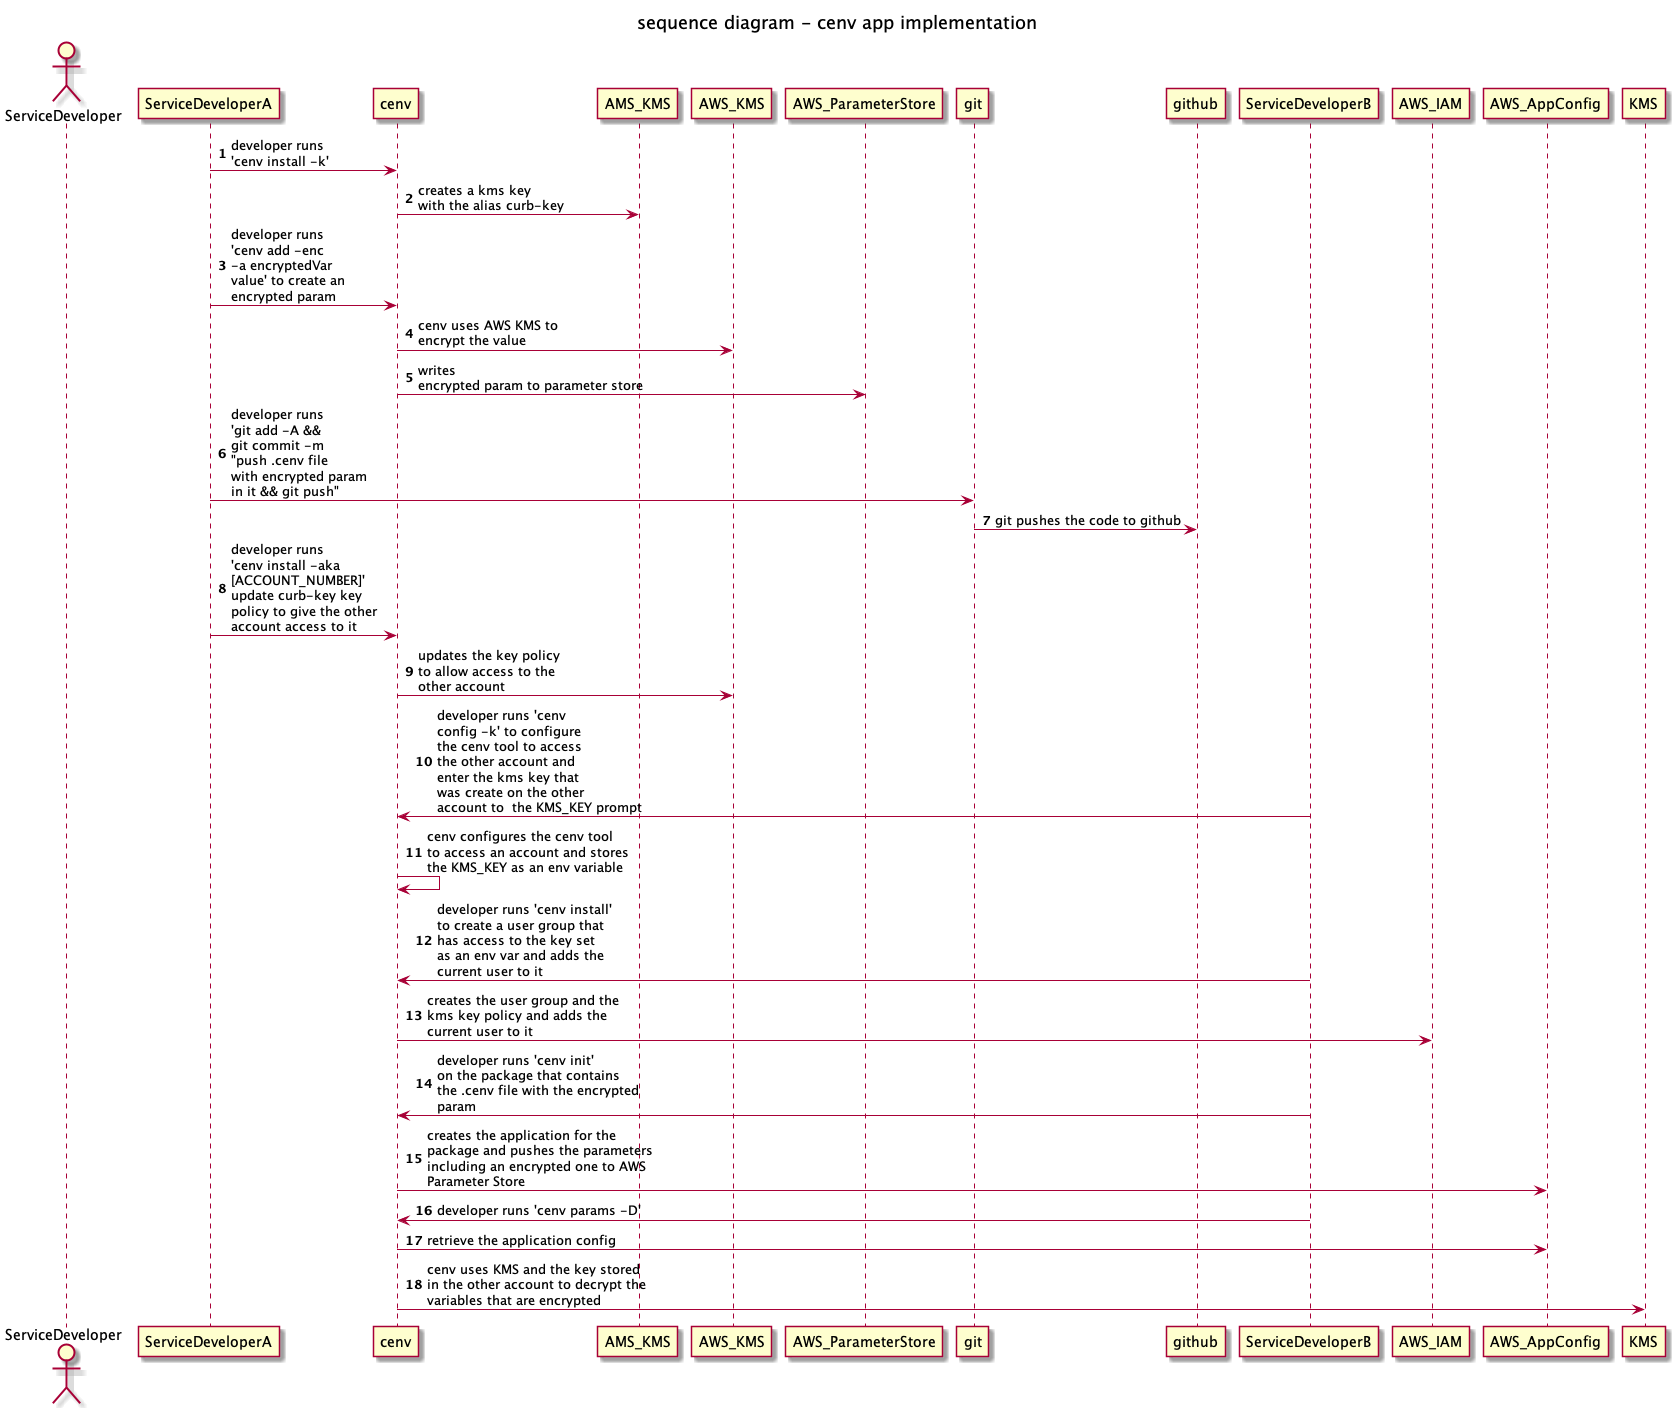

The diagram above was rendered by PlantUML. Its source (embedded in the PNG):
@startuml
'https://plantuml.com/sequence-diagram

autonumber

' need mechanism to figure out which services need to be updated if a given global parameter is updated
title sequence diagram - cenv app implementation
actor ServiceDeveloper

ServiceDeveloperA -> cenv: developer runs \n'cenv install -k'
cenv -> AMS_KMS: creates a kms key \nwith the alias curb-key
ServiceDeveloperA -> cenv: developer runs \n'cenv add -enc \n-a encryptedVar \nvalue' to create an \nencrypted param
cenv -> AWS_KMS: cenv uses AWS KMS to \nencrypt the value
cenv -> AWS_ParameterStore: writes \nencrypted param to parameter store
ServiceDeveloperA -> git: developer runs \n'git add -A && \ngit commit -m \n"push .cenv file \nwith encrypted param \nin it && git push"
git -> github: git pushes the code to github
ServiceDeveloperA -> cenv: developer runs \n'cenv install -aka \n[ACCOUNT_NUMBER]' \nupdate curb-key key \npolicy to give the other \naccount access to it
cenv -> AWS_KMS: updates the key policy \nto allow access to the \nother account
ServiceDeveloperB -> cenv: developer runs 'cenv \nconfig -k' to configure \nthe cenv tool to access \nthe other account and \nenter the kms key that \nwas create on the other \naccount to  the KMS_KEY prompt
cenv -> cenv: cenv configures the cenv tool \nto access an account and stores \nthe KMS_KEY as an env variable
ServiceDeveloperB -> cenv: developer runs 'cenv install' \nto create a user group that \nhas access to the key set \nas an env var and adds the \ncurrent user to it
cenv -> AWS_IAM: creates the user group and the \nkms key policy and adds the \ncurrent user to it
ServiceDeveloperB -> cenv: developer runs 'cenv init' \non the package that contains \nthe .cenv file with the encrypted \nparam
cenv -> AWS_AppConfig & AWS_ParameterStore: creates the application for the \npackage and pushes the parameters \nincluding an encrypted one to AWS \nParameter Store
ServiceDeveloperB -> cenv: developer runs 'cenv params -D'
cenv -> AWS_AppConfig: retrieve the application config
cenv -> KMS: cenv uses KMS and the key stored \nin the other account to decrypt the \nvariables that are encrypted
@enduml